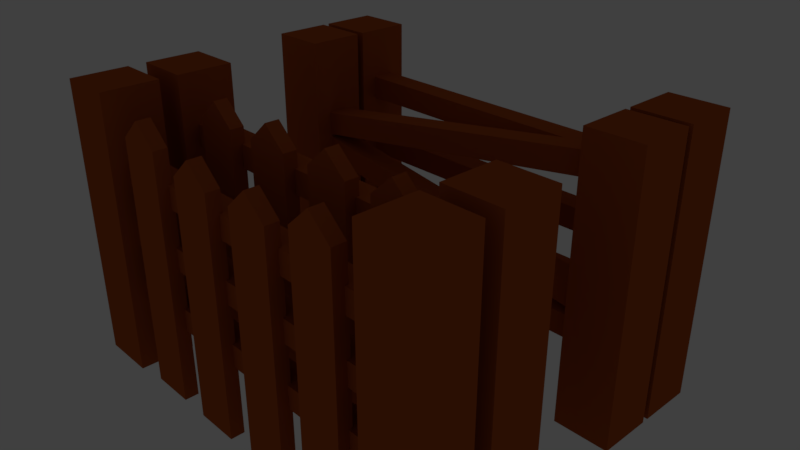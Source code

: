 # Source: Fences.blend  (saved by Blender 2.79.0; exported with 4.5.12 LTS)
import bpy
from mathutils import Matrix  # noqa: F401  (used for matrix-valued properties, if any)

bpy.ops.wm.read_factory_settings(use_empty=True)
scene = bpy.context.scene
scene.name = 'Scene'

# ---- collections
col_collection_1 = bpy.data.collections.new('Collection 1'); scene.collection.children.link(col_collection_1)
col_collection_1.hide_render = True
col_collection_1.hide_viewport = True
col_collection_2 = bpy.data.collections.new('Collection 2'); scene.collection.children.link(col_collection_2)

# ---- materials (node trees are filled in below, after node groups)
mat_lightwood = bpy.data.materials.new('LightWood')
mat_lightwood.alpha_threshold = 0.0
mat_lightwood.roughness = 0.5

# ---- material node trees
mat_lightwood.use_nodes = True; mat_lightwood.node_tree.nodes.clear()
_N = mat_lightwood.node_tree.nodes; _L = mat_lightwood.node_tree.links
n0 = _N.new('ShaderNodeOutputMaterial'); n0.name = 'Material Output'; n0.location = (300, 300)
n1 = _N.new('ShaderNodeBsdfDiffuse'); n1.name = 'Diffuse BSDF'; n1.location = (10, 300)
n1.inputs[0].default_value = (0.4564, 0.09531, 0.0185, 1.0)
_L.new(n1.outputs[0], n0.inputs[0])
n0.is_active_output = True

# ---- world
world_world = bpy.data.worlds.new('World'); scene.world = world_world
world_world.color = (0.05088, 0.05088, 0.05088)
world_world.use_sun_shadow = False
world_world.sun_shadow_jitter_overblur = 0.0
world_world.cycles.sampling_method = 'MANUAL'

# ---- cameras
cam_camera = bpy.data.cameras.new('Camera')
cam_camera.clip_end = 100.0
cam_camera.lens = 35.0
cam_camera.sensor_width = 32.0
cam_camera.sensor_height = 18.0
cam_camera.ortho_scale = 7.314
cam_camera.dof.focus_distance = 0.0

# ---- lights
light_lamp = bpy.data.lights.new('Lamp', 'POINT')
light_lamp.transmission_factor = 0.0
light_lamp.cutoff_distance = 30.0
light_lamp.energy = 100.0
light_lamp.shadow_buffer_clip_start = 1.001
light_lamp.shadow_soft_size = 0.1
light_lamp.shadow_maximum_resolution = 0.006
light_lamp.use_absolute_resolution = True

# ---- meshes
me_cube_005 = bpy.data.meshes.new('Cube.005')
me_cube_005.from_pydata([(-0.2942, -0.2942, 0.02151), (-0.2942, -0.2942, 2.963), (-0.2942, 0.2942, 0.02151), (-0.2942, 0.2942, 2.963), (0.2942, -0.2942, 0.02151), (0.2942, -0.2942, 2.963), (0.2942, 0.2942, 0.02151), (0.2942, 0.2942, 2.963), (3.706, -0.2942, 0.02151), (3.706, -0.2942, 2.963), (3.706, 0.2942, 0.02151), (3.706, 0.2942, 2.963), (4.294, -0.2942, 0.02151), (4.294, -0.2942, 2.963), (4.294, 0.2942, 0.02151), (4.294, 0.2942, 2.963), (0.1313, -0.1212, 2.26), (3.941, -0.1212, 2.26), (0.1313, 0.1212, 2.26), (3.941, 0.1212, 2.26), (0.1313, -0.1212, 2.018), (3.941, -0.1212, 2.018), (0.1313, 0.1212, 2.018), (3.941, 0.1212, 2.018), (0.1313, -0.1212, 1.635), (3.941, -0.1212, 1.635), (0.1313, 0.1212, 1.635), (3.941, 0.1212, 1.635), (0.1313, -0.1212, 1.393), (3.941, -0.1212, 1.393), (0.1313, 0.1212, 1.393), (3.941, 0.1212, 1.393), (0.1313, -0.1212, 0.9907), (3.941, -0.1212, 0.9907), (0.1313, 0.1212, 0.9907), (3.941, 0.1212, 0.9907), (0.1313, -0.1212, 0.7483), (3.941, -0.1212, 0.7483), (0.1313, 0.1212, 0.7483), (3.941, 0.1212, 0.7483), (0.5486, -0.233, 0.0), (0.5486, -0.233, 2.601), (0.5486, -0.08698, 0.0), (0.5486, -0.08698, 2.601), (1.024, -0.233, 0.0), (1.024, -0.233, 2.601), (1.024, -0.08698, 0.0), (1.024, -0.08698, 2.601), (0.7863, -0.08698, 2.813), (0.7863, -0.233, 2.813), (1.344, -0.233, 0.0), (1.344, -0.233, 2.477), (1.344, -0.08698, 0.0), (1.344, -0.08698, 2.477), (1.82, -0.233, 0.0), (1.82, -0.233, 2.477), (1.82, -0.08698, 0.0), (1.82, -0.08698, 2.477), (1.582, -0.08698, 2.69), (1.582, -0.233, 2.69), (2.148, -0.233, 0.0), (2.148, -0.233, 2.477), (2.148, -0.08698, 0.0), (2.148, -0.08698, 2.477), (2.623, -0.233, 0.0), (2.623, -0.233, 2.477), (2.623, -0.08698, 0.0), (2.623, -0.08698, 2.477), (2.385, -0.08698, 2.69), (2.385, -0.233, 2.69), (2.926, -0.233, 0.0), (2.926, -0.233, 2.601), (2.926, -0.08698, 0.0), (2.926, -0.08698, 2.601), (3.401, -0.233, 0.0), (3.401, -0.233, 2.601), (3.401, -0.08698, 0.0), (3.401, -0.08698, 2.601), (3.164, -0.08698, 2.813), (3.164, -0.233, 2.813)], [], [(0, 1, 3, 2), (2, 3, 7, 6), (6, 7, 5, 4), (4, 5, 1, 0), (2, 6, 4, 0), (7, 3, 1, 5), (8, 9, 11, 10), (10, 11, 15, 14), (14, 15, 13, 12), (12, 13, 9, 8), (10, 14, 12, 8), (15, 11, 9, 13), (16, 17, 19, 18), (18, 19, 23, 22), (22, 23, 21, 20), (20, 21, 17, 16), (18, 22, 20, 16), (23, 19, 17, 21), (24, 25, 27, 26), (26, 27, 31, 30), (30, 31, 29, 28), (28, 29, 25, 24), (26, 30, 28, 24), (31, 27, 25, 29), (32, 33, 35, 34), (34, 35, 39, 38), (38, 39, 37, 36), (36, 37, 33, 32), (34, 38, 36, 32), (39, 35, 33, 37), (40, 41, 43, 42), (42, 43, 47, 46), (46, 47, 45, 44), (44, 45, 41, 40), (42, 46, 44, 40), (48, 43, 41, 49), (47, 48, 49, 45), (50, 51, 53, 52), (41, 45, 49), (47, 43, 48), (52, 53, 57, 56), (56, 57, 55, 54), (54, 55, 51, 50), (52, 56, 54, 50), (58, 53, 51, 59), (57, 58, 59, 55), (51, 55, 59), (57, 53, 58), (60, 61, 63, 62), (62, 63, 67, 66), (66, 67, 65, 64), (64, 65, 61, 60), (62, 66, 64, 60), (68, 63, 61, 69), (67, 68, 69, 65), (61, 65, 69), (67, 63, 68), (70, 71, 73, 72), (72, 73, 77, 76), (76, 77, 75, 74), (74, 75, 71, 70), (72, 76, 74, 70), (78, 73, 71, 79), (77, 78, 79, 75), (71, 75, 79), (77, 73, 78)])
me_cube_005.materials.append(mat_lightwood)
me_cube_005.use_remesh_preserve_volume = False
me_cube_005.use_remesh_preserve_attributes = False
me_cube_005.use_mirror_vertex_groups = False
me_cube_005.update()
me_cube_003 = bpy.data.meshes.new('Cube.003')
me_cube_003.from_pydata([(-0.2942, -0.2942, 0.02151), (-0.2942, -0.2942, 2.963), (-0.2942, 0.2942, 0.02151), (-0.2942, 0.2942, 2.963), (0.2942, -0.2942, 0.02151), (0.2942, -0.2942, 2.963), (0.2942, 0.2942, 0.02151), (0.2942, 0.2942, 2.963), (3.706, -0.2942, 0.02151), (3.706, -0.2942, 2.963), (3.706, 0.2942, 0.02151), (3.706, 0.2942, 2.963), (4.294, -0.2942, 0.02151), (4.294, -0.2942, 2.963), (4.294, 0.2942, 0.02151), (4.294, 0.2942, 2.963), (0.1313, -0.1212, 2.435), (3.941, -0.1212, 2.435), (0.1313, 0.1212, 2.435), (3.941, 0.1212, 2.435), (0.1313, -0.1212, 2.192), (3.941, -0.1212, 2.192), (0.1313, 0.1212, 2.192), (3.941, 0.1212, 2.192), (0.1313, -0.1212, 1.773), (3.941, -0.1212, 1.773), (0.1313, 0.1212, 1.773), (3.941, 0.1212, 1.773), (0.1313, -0.1212, 1.531), (3.941, -0.1212, 1.531), (0.1313, 0.1212, 1.531), (3.941, 0.1212, 1.531), (0.1313, -0.1212, 1.071), (3.941, -0.1212, 1.071), (0.1313, 0.1212, 1.071), (3.941, 0.1212, 1.071), (0.1313, -0.1212, 0.8283), (3.941, -0.1212, 0.8283), (0.1313, 0.1212, 0.8283), (3.941, 0.1212, 0.8283), (0.5486, -0.233, 0.0), (0.5486, -0.233, 2.601), (0.5486, -0.08698, 0.0), (0.5486, -0.08698, 2.601), (1.024, -0.233, 0.0), (1.024, -0.233, 2.601), (1.024, -0.08698, 0.0), (1.024, -0.08698, 2.601), (0.7863, -0.08698, 2.813), (0.7863, -0.233, 2.813), (1.344, -0.233, 0.0), (1.344, -0.233, 2.601), (1.344, -0.08698, 0.0), (1.344, -0.08698, 2.601), (1.82, -0.233, 0.0), (1.82, -0.233, 2.601), (1.82, -0.08698, 0.0), (1.82, -0.08698, 2.601), (1.582, -0.08698, 2.813), (1.582, -0.233, 2.813), (2.148, -0.233, 0.0), (2.148, -0.233, 2.601), (2.148, -0.08698, 0.0), (2.148, -0.08698, 2.601), (2.623, -0.233, 0.0), (2.623, -0.233, 2.601), (2.623, -0.08698, 0.0), (2.623, -0.08698, 2.601), (2.385, -0.08698, 2.813), (2.385, -0.233, 2.813), (2.926, -0.233, 0.0), (2.926, -0.233, 2.601), (2.926, -0.08698, 0.0), (2.926, -0.08698, 2.601), (3.401, -0.233, 0.0), (3.401, -0.233, 2.601), (3.401, -0.08698, 0.0), (3.401, -0.08698, 2.601), (3.164, -0.08698, 2.813), (3.164, -0.233, 2.813)], [], [(0, 1, 3, 2), (2, 3, 7, 6), (6, 7, 5, 4), (4, 5, 1, 0), (2, 6, 4, 0), (7, 3, 1, 5), (8, 9, 11, 10), (10, 11, 15, 14), (14, 15, 13, 12), (12, 13, 9, 8), (10, 14, 12, 8), (15, 11, 9, 13), (16, 17, 19, 18), (18, 19, 23, 22), (22, 23, 21, 20), (20, 21, 17, 16), (18, 22, 20, 16), (23, 19, 17, 21), (24, 25, 27, 26), (26, 27, 31, 30), (30, 31, 29, 28), (28, 29, 25, 24), (26, 30, 28, 24), (31, 27, 25, 29), (32, 33, 35, 34), (34, 35, 39, 38), (38, 39, 37, 36), (36, 37, 33, 32), (34, 38, 36, 32), (39, 35, 33, 37), (40, 41, 43, 42), (42, 43, 47, 46), (46, 47, 45, 44), (44, 45, 41, 40), (42, 46, 44, 40), (48, 43, 41, 49), (47, 48, 49, 45), (50, 51, 53, 52), (41, 45, 49), (47, 43, 48), (52, 53, 57, 56), (56, 57, 55, 54), (54, 55, 51, 50), (52, 56, 54, 50), (58, 53, 51, 59), (57, 58, 59, 55), (51, 55, 59), (57, 53, 58), (60, 61, 63, 62), (62, 63, 67, 66), (66, 67, 65, 64), (64, 65, 61, 60), (62, 66, 64, 60), (68, 63, 61, 69), (67, 68, 69, 65), (61, 65, 69), (67, 63, 68), (70, 71, 73, 72), (72, 73, 77, 76), (76, 77, 75, 74), (74, 75, 71, 70), (72, 76, 74, 70), (78, 73, 71, 79), (77, 78, 79, 75), (71, 75, 79), (77, 73, 78)])
me_cube_003.materials.append(mat_lightwood)
me_cube_003.use_remesh_preserve_volume = False
me_cube_003.use_remesh_preserve_attributes = False
me_cube_003.use_mirror_vertex_groups = False
me_cube_003.update()
me_cube_002 = bpy.data.meshes.new('Cube.002')
me_cube_002.from_pydata([(-0.2942, -0.2942, 0.02151), (-0.2942, -0.2942, 2.963), (-0.2942, 0.2942, 0.02151), (-0.2942, 0.2942, 2.963), (0.2942, -0.2942, 0.02151), (0.2942, -0.2942, 2.963), (0.2942, 0.2942, 0.02151), (0.2942, 0.2942, 2.963), (3.706, -0.2942, 0.02151), (3.706, -0.2942, 2.963), (3.706, 0.2942, 0.02151), (3.706, 0.2942, 2.963), (4.294, -0.2942, 0.02151), (4.294, -0.2942, 2.963), (4.294, 0.2942, 0.02151), (4.294, 0.2942, 2.963), (0.1355, -0.1212, 2.138), (3.9, -0.1212, 2.729), (0.1355, 0.1212, 2.138), (3.9, 0.1212, 2.729), (0.1731, -0.1212, 1.899), (3.937, -0.1212, 2.489), (0.1731, 0.1212, 1.899), (3.937, 0.1212, 2.489), (0.1693, -0.1212, 1.907), (3.939, -0.1212, 1.351), (0.1693, 0.1212, 1.907), (3.939, 0.1212, 1.351), (0.134, -0.1212, 1.667), (3.903, -0.1212, 1.111), (0.134, 0.1212, 1.667), (3.903, 0.1212, 1.111), (0.1313, -0.1212, 1.071), (3.941, -0.1212, 1.071), (0.1313, 0.1212, 1.071), (3.941, 0.1212, 1.071), (0.1313, -0.1212, 0.8283), (3.941, -0.1212, 0.8283), (0.1313, 0.1212, 0.8283), (3.941, 0.1212, 0.8283)], [], [(0, 1, 3, 2), (2, 3, 7, 6), (6, 7, 5, 4), (4, 5, 1, 0), (2, 6, 4, 0), (7, 3, 1, 5), (8, 9, 11, 10), (10, 11, 15, 14), (14, 15, 13, 12), (12, 13, 9, 8), (10, 14, 12, 8), (15, 11, 9, 13), (16, 17, 19, 18), (18, 19, 23, 22), (22, 23, 21, 20), (20, 21, 17, 16), (18, 22, 20, 16), (23, 19, 17, 21), (24, 25, 27, 26), (26, 27, 31, 30), (30, 31, 29, 28), (28, 29, 25, 24), (26, 30, 28, 24), (31, 27, 25, 29), (32, 33, 35, 34), (34, 35, 39, 38), (38, 39, 37, 36), (36, 37, 33, 32), (34, 38, 36, 32), (39, 35, 33, 37)])
me_cube_002.materials.append(mat_lightwood)
me_cube_002.use_remesh_preserve_volume = False
me_cube_002.use_remesh_preserve_attributes = False
me_cube_002.use_mirror_vertex_groups = False
me_cube_002.update()
me_cube_001 = bpy.data.meshes.new('Cube.001')
me_cube_001.from_pydata([(-0.2942, -0.2942, 0.02151), (-0.2942, -0.2942, 2.963), (-0.2942, 0.2942, 0.02151), (-0.2942, 0.2942, 2.963), (0.2942, -0.2942, 0.02151), (0.2942, -0.2942, 2.963), (0.2942, 0.2942, 0.02151), (0.2942, 0.2942, 2.963), (3.706, -0.2942, 0.02151), (3.706, -0.2942, 2.963), (3.706, 0.2942, 0.02151), (3.706, 0.2942, 2.963), (4.294, -0.2942, 0.02151), (4.294, -0.2942, 2.963), (4.294, 0.2942, 0.02151), (4.294, 0.2942, 2.963), (0.1313, -0.1212, 2.435), (3.941, -0.1212, 2.435), (0.1313, 0.1212, 2.435), (3.941, 0.1212, 2.435), (0.1313, -0.1212, 2.192), (3.941, -0.1212, 2.192), (0.1313, 0.1212, 2.192), (3.941, 0.1212, 2.192), (0.1313, -0.1212, 1.773), (3.941, -0.1212, 1.773), (0.1313, 0.1212, 1.773), (3.941, 0.1212, 1.773), (0.1313, -0.1212, 1.531), (3.941, -0.1212, 1.531), (0.1313, 0.1212, 1.531), (3.941, 0.1212, 1.531), (0.1313, -0.1212, 1.071), (3.941, -0.1212, 1.071), (0.1313, 0.1212, 1.071), (3.941, 0.1212, 1.071), (0.1313, -0.1212, 0.8283), (3.941, -0.1212, 0.8283), (0.1313, 0.1212, 0.8283), (3.941, 0.1212, 0.8283)], [], [(0, 1, 3, 2), (2, 3, 7, 6), (6, 7, 5, 4), (4, 5, 1, 0), (2, 6, 4, 0), (7, 3, 1, 5), (8, 9, 11, 10), (10, 11, 15, 14), (14, 15, 13, 12), (12, 13, 9, 8), (10, 14, 12, 8), (15, 11, 9, 13), (16, 17, 19, 18), (18, 19, 23, 22), (22, 23, 21, 20), (20, 21, 17, 16), (18, 22, 20, 16), (23, 19, 17, 21), (24, 25, 27, 26), (26, 27, 31, 30), (30, 31, 29, 28), (28, 29, 25, 24), (26, 30, 28, 24), (31, 27, 25, 29), (32, 33, 35, 34), (34, 35, 39, 38), (38, 39, 37, 36), (36, 37, 33, 32), (34, 38, 36, 32), (39, 35, 33, 37)])
me_cube_001.materials.append(mat_lightwood)
me_cube_001.use_remesh_preserve_volume = False
me_cube_001.use_remesh_preserve_attributes = False
me_cube_001.use_mirror_vertex_groups = False
me_cube_001.update()

# ---- objects
ob_lamp = bpy.data.objects.new('Lamp', light_lamp)
ob_camera = bpy.data.objects.new('Camera', cam_camera)
ob_fencespikes2 = bpy.data.objects.new('FenceSpikes2', me_cube_005)
ob_fencespikes1 = bpy.data.objects.new('FenceSpikes1', me_cube_003)
ob_fencebroken = bpy.data.objects.new('FenceBroken', me_cube_002)
ob_fence = bpy.data.objects.new('Fence', me_cube_001)

# ---- transforms, parenting, visibility, modifiers, constraints
ob_lamp.location = (4.076, 1.005, 5.904)
ob_lamp.rotation_euler = (0.6503, 0.05522, 1.866)
ob_lamp.lock_rotations_4d = False
ob_lamp.empty_display_type = 'ARROWS'
ob_lamp.color = (0.0, 0.0, 0.0, 0.0)
ob_lamp.lineart.crease_threshold = 0.0
ob_camera.location = (7.481, -6.508, 5.344)
ob_camera.rotation_euler = (1.109, 0.0, 0.8149)
ob_camera.lock_rotations_4d = False
ob_camera.empty_display_type = 'ARROWS'
ob_camera.color = (0.0, 0.0, 0.0, 0.0)
ob_camera.display_type = 'WIRE'
ob_camera.lineart.crease_threshold = 0.0
ob_fencespikes2.location = (0.0, -3.068, 0.0)
ob_fencespikes2.lineart.crease_threshold = 0.0
ob_fencespikes1.location = (0.0, -2.29, 0.0)
ob_fencespikes1.lineart.crease_threshold = 0.0
ob_fencebroken.location = (0.0, -0.6613, 0.0)
ob_fencebroken.lineart.crease_threshold = 0.0
ob_fence.location = (0.0, 0.0, 0.0)
ob_fence.lineart.crease_threshold = 0.0

# ---- collection membership
col_collection_1.objects.link(ob_lamp)
col_collection_1.objects.link(ob_camera)
col_collection_2.objects.link(ob_fencespikes2)
col_collection_2.objects.link(ob_fencespikes1)
col_collection_2.objects.link(ob_fencebroken)
col_collection_2.objects.link(ob_fence)

# ---- scene / render settings (as saved in the file)
scene.camera = ob_camera
scene.frame_start = 1; scene.frame_end = 250; scene.frame_set(1)
scene.render.engine = 'CYCLES'
scene.render.resolution_percentage = 50
scene.render.dither_intensity = 0.0
scene.cycles.use_denoising = False
scene.cycles.samples = 128
scene.cycles.sampling_pattern = 'TABULATED_SOBOL'
scene.cycles.use_adaptive_sampling = False
scene.cycles.use_light_tree = False
scene.cycles.blur_glossy = 0.0
scene.cycles.sample_clamp_indirect = 0.0
scene.view_settings.view_transform = 'Standard'
bpy.context.view_layer.update()
